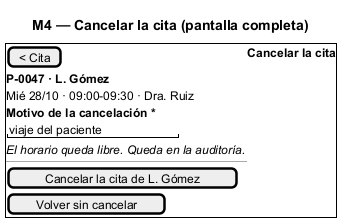

The diagram above was rendered by PlantUML. Its source (embedded in the PNG):
@startsalt
title M4 — Cancelar la cita (pantalla completa)
{+
  [< Cita] | <b>Cancelar la cita</b>
  <b>P-0047 · L. Gómez</b>
  Mié 28/10 · 09:00-09:30 · Dra. Ruiz
  <b>Motivo de la cancelación *</b>
  "viaje del paciente   "
  <i>El horario queda libre. Queda en la auditoría.</i>
  ---
  [Cancelar la cita de L. Gómez]
  [Volver sin cancelar]
}
@endsalt